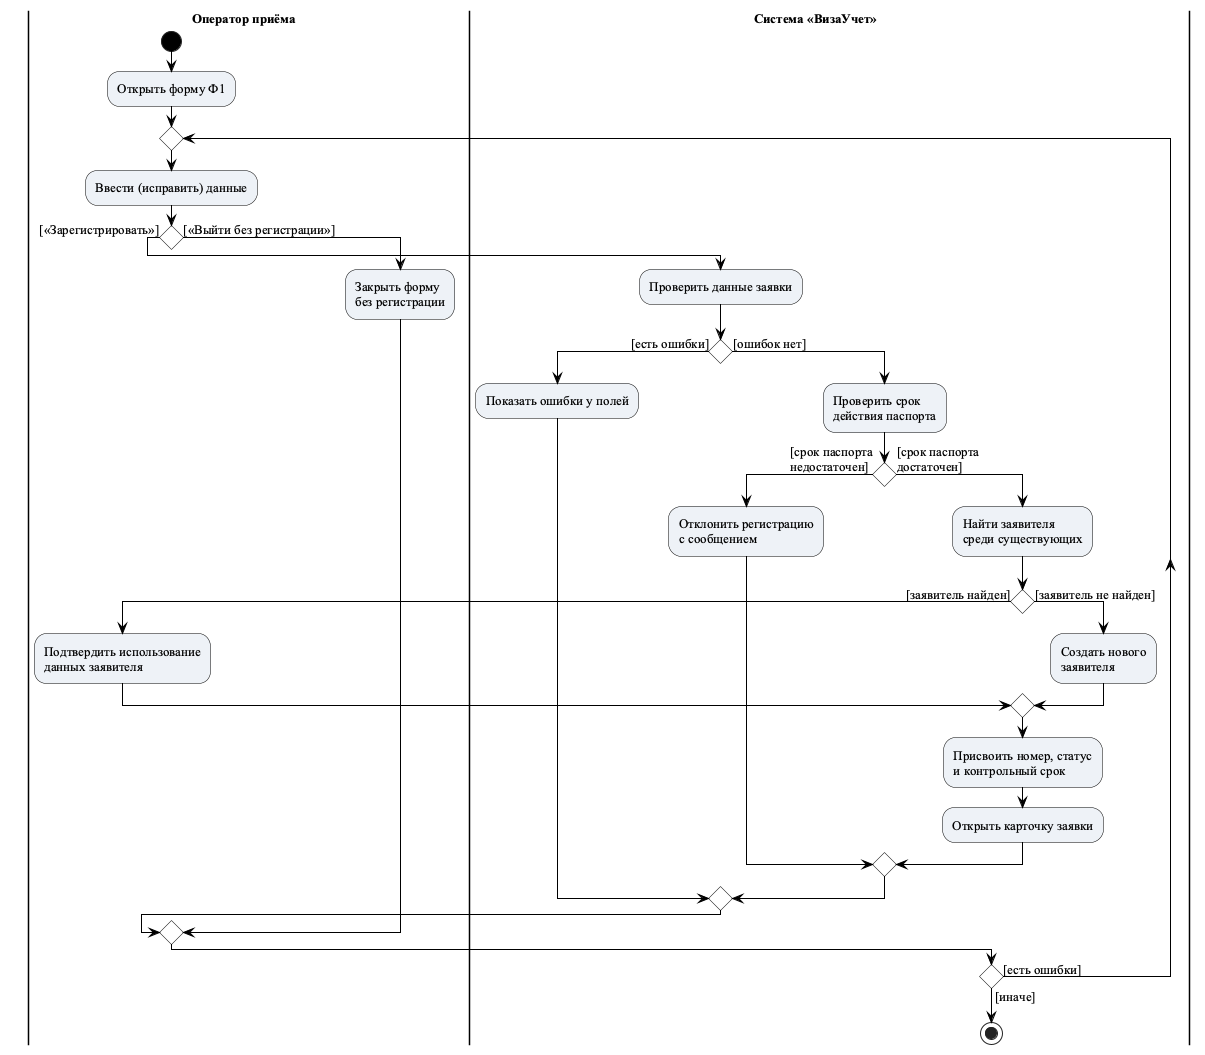

The diagram above was rendered by PlantUML. Its source (embedded in the PNG):
@startuml
' Рисунок 2.1 - Диаграмма деятельности «Регистрация заявки» (один конечный узел)
!include _style.iuml
|Оператор приёма|
start
:Открыть форму Ф1;
repeat
  :Ввести (исправить) данные;
  if () then ([«Зарегистрировать»])
    |Система «ВизаУчет»|
    :Проверить данные заявки;
    if () then ([есть ошибки])
      :Показать ошибки у полей;
    else ([ошибок нет])
      :Проверить срок
      действия паспорта;
      if () then ([срок паспорта\nнедостаточен])
        :Отклонить регистрацию
        с сообщением;
      else ([срок паспорта\nдостаточен])
        :Найти заявителя
        среди существующих;
        if () then ([заявитель найден])
          |Оператор приёма|
          :Подтвердить использование
          данных заявителя;
        else ([заявитель не найден])
          |Система «ВизаУчет»|
          :Создать нового
          заявителя;
        endif
        |Система «ВизаУчет»|
        :Присвоить номер, статус
        и контрольный срок;
        :Открыть карточку заявки;
      endif
    endif
  else ([«Выйти без регистрации»])
    |Оператор приёма|
    :Закрыть форму
    без регистрации;
  endif
|Система «ВизаУчет»|
repeat while () is ([есть ошибки]) not ([иначе])
stop
@enduml